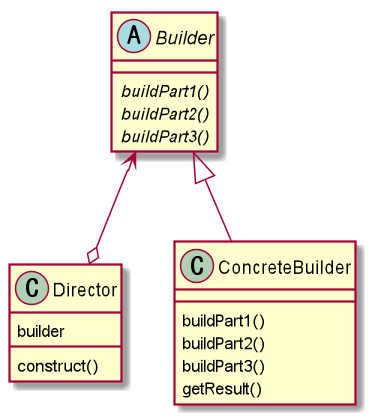

The diagram above was rendered by PlantUML. Its source (embedded in the PNG):
@startuml

class Director {
	builder
	construct()
}

abstract class Builder {
	{abstract} buildPart1()
	{abstract} buildPart2()
	{abstract} buildPart3()
}

class ConcreteBuilder {
	buildPart1()
	buildPart2()
	buildPart3()
	getResult()
}

Builder <--o Director
Builder <|-- ConcreteBuilder


@enduml